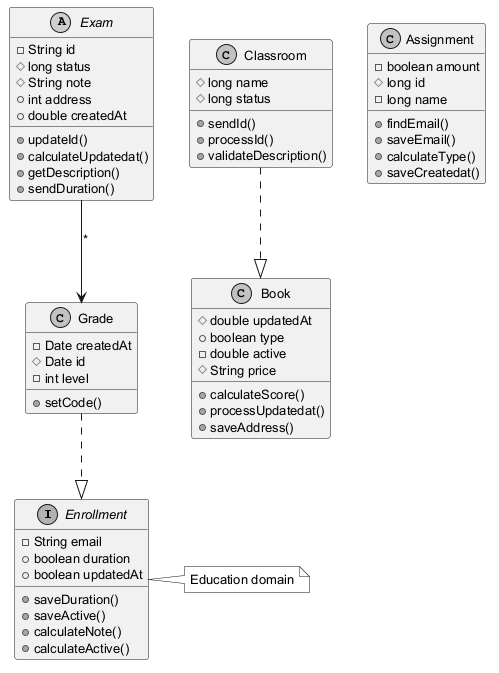

The diagram above was rendered by PlantUML. Its source (embedded in the PNG):
@startuml
skinparam monochrome true
skinparam defaultFontSize 13
interface Enrollment {
  -String email
  +boolean duration
  +boolean updatedAt
  +saveDuration()
  +saveActive()
  +calculateNote()
  +calculateActive()
}
class Book {
  #double updatedAt
  +boolean type
  -double active
  #String price
  +calculateScore()
  +processUpdatedat()
  +saveAddress()
}
class Assignment {
  -boolean amount
  #long id
  -long name
  +findEmail()
  +saveEmail()
  +calculateType()
  +saveCreatedat()
}
class Grade {
  -Date createdAt
  #Date id
  -int level
  +setCode()
}
class Classroom {
  #long name
  #long status
  +sendId()
  +processId()
  +validateDescription()
}
abstract class Exam {
  -String id
  #long status
  #String note
  +int address
  +double createdAt
  +updateId()
  +calculateUpdatedat()
  +getDescription()
  +sendDuration()
}
Classroom ..|> Book
Grade ..|> Enrollment
Exam --> Grade : "*"
note right of Enrollment : Education domain
@enduml